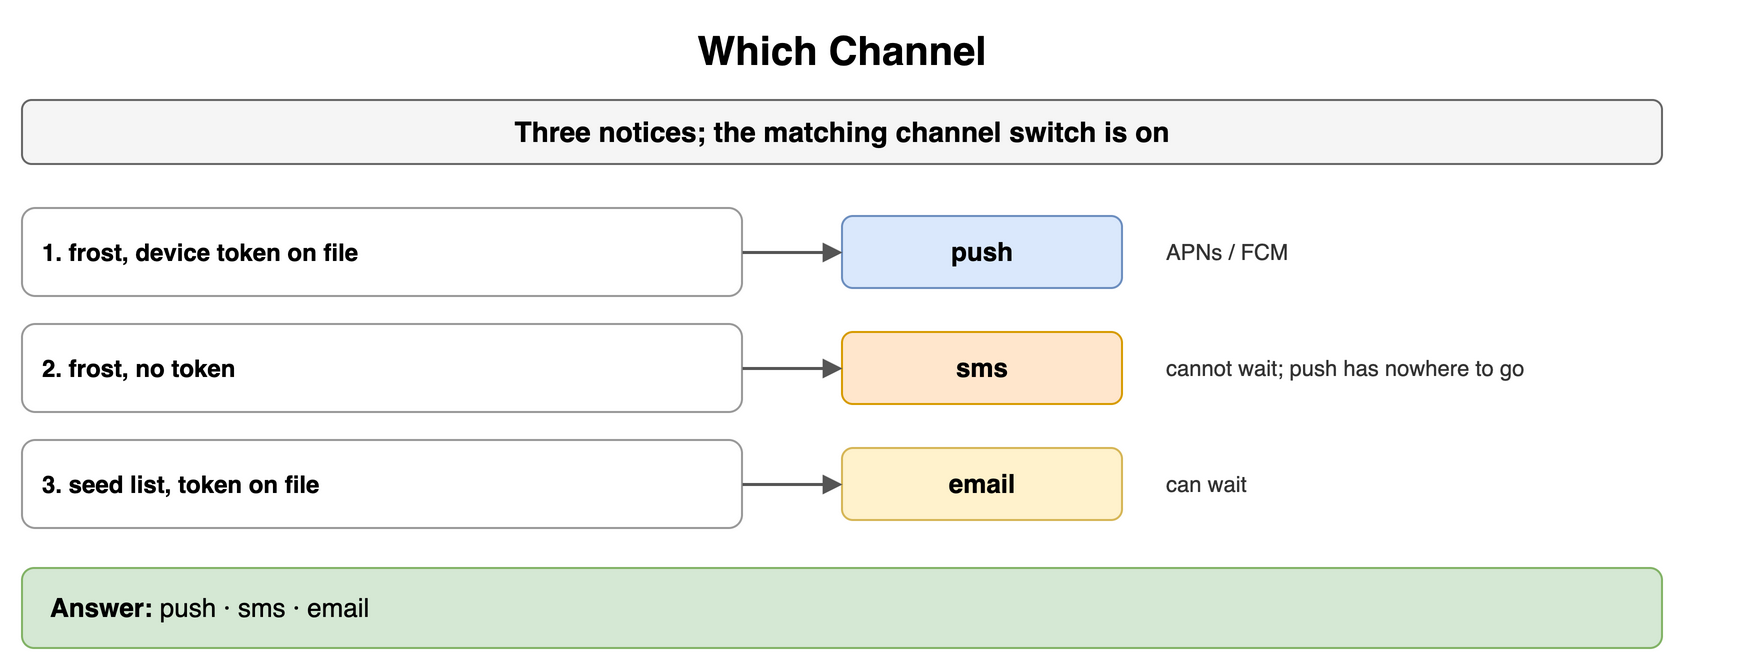

The diagram above was exported from draw.io. Its source (the exported page's mxGraphModel, read from the mxfile embedded in the PNG):
<mxGraphModel dx="900" dy="338" grid="1" gridSize="10" guides="1" tooltips="1" connect="1" arrows="1" fold="1" page="1" pageScale="1" pageWidth="900" pageHeight="338" math="0" shadow="0">
  <root>
    <mxCell id="0" />
    <mxCell id="1" parent="0" />
    <mxCell id="a1" value="Which Channel" style="text;html=1;align=center;verticalAlign=middle;whiteSpace=wrap;fontSize=20;fontStyle=1;" vertex="1" parent="1">
      <mxGeometry x="40" y="10" width="820" height="30" as="geometry" />
    </mxCell>
    <mxCell id="a2" value="Three notices; the matching channel switch is on" style="rounded=1;whiteSpace=wrap;html=1;fillColor=#f5f5f5;strokeColor=#666666;fontStyle=1;fontSize=14;" vertex="1" parent="1">
      <mxGeometry x="40" y="50" width="820" height="32" as="geometry" />
    </mxCell>
    <mxCell id="a3" value="1. frost, device token on file" style="rounded=1;whiteSpace=wrap;html=1;fillColor=#ffffff;strokeColor=#999999;fontSize=12;align=left;fontStyle=1;spacingLeft=8;" vertex="1" parent="1">
      <mxGeometry x="40" y="104" width="360" height="44" as="geometry" />
    </mxCell>
    <mxCell id="a4" value="push" style="rounded=1;whiteSpace=wrap;html=1;fillColor=#dae8fc;strokeColor=#6c8ebf;fontSize=13;align=center;fontStyle=1;" vertex="1" parent="1">
      <mxGeometry x="450" y="108" width="140" height="36" as="geometry" />
    </mxCell>
    <mxCell id="a5" value="" style="endArrow=block;endSize=6;html=1;strokeWidth=1.5;strokeColor=#555555;fontSize=11;labelBackgroundColor=#ffffff;" edge="1" parent="1" source="a3" target="a4">
      <mxGeometry relative="1" as="geometry" />
    </mxCell>
    <mxCell id="a6" value="APNs / FCM" style="text;html=1;whiteSpace=wrap;fontSize=11;align=left;verticalAlign=middle;fontSize=11;fontColor=#333333;" vertex="1" parent="1">
      <mxGeometry x="610" y="104" width="290" height="44" as="geometry" />
    </mxCell>
    <mxCell id="a7" value="2. frost, no token" style="rounded=1;whiteSpace=wrap;html=1;fillColor=#ffffff;strokeColor=#999999;fontSize=12;align=left;fontStyle=1;spacingLeft=8;" vertex="1" parent="1">
      <mxGeometry x="40" y="162" width="360" height="44" as="geometry" />
    </mxCell>
    <mxCell id="a8" value="sms" style="rounded=1;whiteSpace=wrap;html=1;fillColor=#ffe6cc;strokeColor=#d79b00;fontSize=13;align=center;fontStyle=1;" vertex="1" parent="1">
      <mxGeometry x="450" y="166" width="140" height="36" as="geometry" />
    </mxCell>
    <mxCell id="a9" value="" style="endArrow=block;endSize=6;html=1;strokeWidth=1.5;strokeColor=#555555;fontSize=11;labelBackgroundColor=#ffffff;" edge="1" parent="1" source="a7" target="a8">
      <mxGeometry relative="1" as="geometry" />
    </mxCell>
    <mxCell id="a10" value="cannot wait; push has nowhere to go" style="text;html=1;whiteSpace=wrap;fontSize=11;align=left;verticalAlign=middle;fontSize=11;fontColor=#333333;" vertex="1" parent="1">
      <mxGeometry x="610" y="162" width="290" height="44" as="geometry" />
    </mxCell>
    <mxCell id="a11" value="3. seed list, token on file" style="rounded=1;whiteSpace=wrap;html=1;fillColor=#ffffff;strokeColor=#999999;fontSize=12;align=left;fontStyle=1;spacingLeft=8;" vertex="1" parent="1">
      <mxGeometry x="40" y="220" width="360" height="44" as="geometry" />
    </mxCell>
    <mxCell id="a12" value="email" style="rounded=1;whiteSpace=wrap;html=1;fillColor=#fff2cc;strokeColor=#d6b656;fontSize=13;align=center;fontStyle=1;" vertex="1" parent="1">
      <mxGeometry x="450" y="224" width="140" height="36" as="geometry" />
    </mxCell>
    <mxCell id="a13" value="" style="endArrow=block;endSize=6;html=1;strokeWidth=1.5;strokeColor=#555555;fontSize=11;labelBackgroundColor=#ffffff;" edge="1" parent="1" source="a11" target="a12">
      <mxGeometry relative="1" as="geometry" />
    </mxCell>
    <mxCell id="a14" value="can wait" style="text;html=1;whiteSpace=wrap;fontSize=11;align=left;verticalAlign=middle;fontSize=11;fontColor=#333333;" vertex="1" parent="1">
      <mxGeometry x="610" y="220" width="290" height="44" as="geometry" />
    </mxCell>
    <mxCell id="a15" value="&lt;b&gt;Answer:&lt;/b&gt; push · sms · email" style="rounded=1;whiteSpace=wrap;html=1;fillColor=#d5e8d4;strokeColor=#82b366;fontSize=13;align=left;spacingLeft=12;" vertex="1" parent="1">
      <mxGeometry x="40" y="284" width="820" height="40" as="geometry" />
    </mxCell>
  </root>
</mxGraphModel>